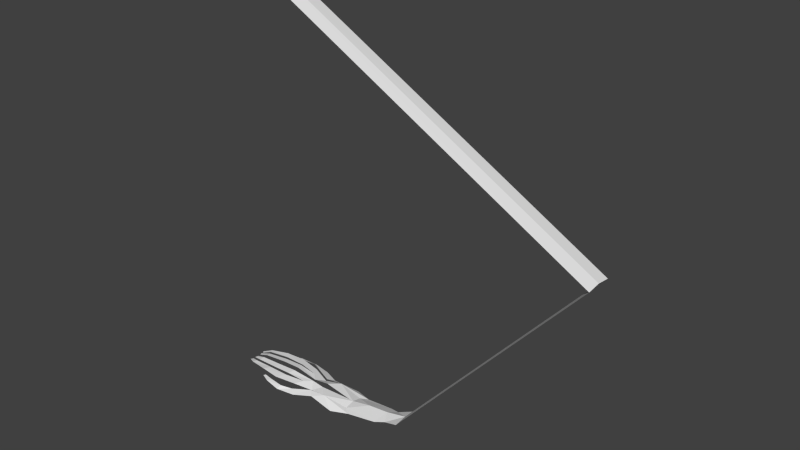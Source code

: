# Source: katiyaHand.blend  (saved by Blender 2.76.0; exported with 4.5.12 LTS)
import bpy
from mathutils import Matrix  # noqa: F401  (used for matrix-valued properties, if any)

bpy.ops.wm.read_factory_settings(use_empty=True)
scene = bpy.context.scene
scene.name = 'Scene'

# ---- collections
col_collection_1 = bpy.data.collections.new('Collection 1'); scene.collection.children.link(col_collection_1)

# ---- world
world_world = bpy.data.worlds.new('World'); scene.world = world_world
world_world.color = (0.05088, 0.05088, 0.05088)
world_world.use_sun_shadow = False
world_world.sun_shadow_jitter_overblur = 0.0
world_world.cycles.sampling_method = 'MANUAL'
world_world.cycles.sample_map_resolution = 256

# ---- meshes
me_cube_001 = bpy.data.meshes.new('Cube.001')
me_cube_001.from_pydata([(-1.0, -0.4828, -0.4081), (0.8484, -0.6369, -0.2297), (0.03425, 0.0, -0.06044), (2.154, -0.6487, 0.2344), (-4.62, -1.164, -0.3995), (-1.0, 0.0, -0.2938), (-4.7, -1.353, -0.5415), (2.154, 0.0, 0.3199), (-2.293, -0.6091, -0.2231), (-3.775, -1.205, -0.5415), (-1.223, 0.0, -0.2893), (-4.064, -0.9799, -0.4412), (-3.206, -0.5022, -0.4081), (-2.922, -0.8318, -0.4412), (-2.793, -0.17, -0.2156), (-7.065, -0.6597, -0.366), (-4.085, -0.7737, -0.2713), (-6.911, -0.3396, -0.3354), (-3.514, -0.0646, -0.2415), (-6.849, -0.1105, -0.2923), (-3.856, -0.3862, -0.2293), (-6.977, -0.4785, -0.3414), (-5.153, -0.9577, -0.2519), (-5.882, -0.5604, -0.2257), (-4.815, -0.4367, -0.1599), (-5.685, -0.1499, -0.1766), (-5.799, -0.4262, -0.2197), (-4.7, -0.1338, -0.1111), (-6.137, -0.8526, -0.2467), (-4.829, -0.5602, -0.2084), (-5.331, -1.075, -0.4078), (-5.508, -1.228, -0.4799), (-5.887, -0.9389, -0.4617), (-5.979, -1.006, -0.5043), (-7.479, -0.4385, -0.4948), (-7.387, -0.2234, -0.4573), (-7.324, -0.07937, -0.4387), (-7.391, -0.3265, -0.4808), (1.352, -0.4833, -0.09193), (1.094, 0.0, 0.06573), (-0.6749, -0.7266, -0.4564), (-1.545, -0.9973, -0.5535), (11.2, -0.6487, 10.51), (11.2, -1.135e-07, 10.59), (-6.362, -0.6487, 20.27), (-6.362, -6.872e-07, 20.36), (-3.202, -0.5734, -0.3527)], [], [(0, 5, 2, 1), (38, 39, 7, 3), (5, 0, 8, 10), (8, 13, 46), (14, 12, 16, 20, 18), (11, 9, 6, 4), (27, 24, 26, 25), (29, 22, 28, 23), (46, 13, 9, 11), (20, 16, 22, 29), (18, 20, 24, 27), (23, 28, 15, 21), (25, 26, 17, 19), (4, 6, 31, 30), (30, 31, 33, 32), (19, 17, 35, 36), (21, 15, 34, 37), (1, 2, 39, 38), (10, 8, 14), (13, 8, 41), (8, 0, 40, 41), (1, 40, 0), (3, 7, 43, 42), (42, 43, 45, 44), (14, 8, 12)])
me_cube_001.use_remesh_preserve_volume = False
me_cube_001.use_remesh_preserve_attributes = False
me_cube_001.use_mirror_vertex_groups = False
me_cube_001.update()

# ---- objects
ob_empty = bpy.data.objects.new('Empty', None)
ob_cube = bpy.data.objects.new('Cube', me_cube_001)

# ---- transforms, parenting, visibility, modifiers, constraints
ob_empty.location = (-13.2, -1.269, 0.002583)
ob_empty.scale = (19.64, 19.64, 19.64)
ob_empty.empty_display_type = 'IMAGE'
ob_empty.empty_display_size = 1.02
ob_empty.empty_image_offset = (0.0, 0.0)
ob_empty.color = (0.6383, 0.6383, 0.6383, 0.4389)
ob_empty.lineart.crease_threshold = 0.0
ob_cube.location = (2.698, 0.7106, 1.036)
ob_cube.lineart.crease_threshold = 0.0
_m = ob_cube.modifiers.new('Mirror', 'MIRROR')
_m.use_axis = (False, True, False)

# ---- collection membership
col_collection_1.objects.link(ob_empty)
col_collection_1.objects.link(ob_cube)

# ---- scene / render settings (as saved in the file)
scene.frame_start = 1; scene.frame_end = 250; scene.frame_set(-1)
scene.render.engine = 'CYCLES'
scene.render.resolution_percentage = 50
scene.render.dither_intensity = 0.0
scene.cycles.use_denoising = False
scene.cycles.samples = 10
scene.cycles.sampling_pattern = 'TABULATED_SOBOL'
scene.cycles.light_sampling_threshold = 0.0
scene.cycles.use_adaptive_sampling = False
scene.cycles.use_light_tree = False
scene.cycles.blur_glossy = 0.0
scene.cycles.pixel_filter_type = 'GAUSSIAN'
scene.cycles.sample_clamp_indirect = 0.0
scene.view_settings.view_transform = 'Standard'
bpy.context.view_layer.update()

# ---- added for rendering (the .blend has no active camera and no usable light): camera, sun
cam_auto = bpy.data.cameras.new('AutoCamera')
cam_auto.lens = 50.0
cam_auto.sensor_width = 36.0
cam_auto.clip_end = 1000.0
ob_auto_camera = bpy.data.objects.new('AutoCamera', cam_auto)
scene.collection.objects.link(ob_auto_camera)
ob_auto_camera.location = (30.6211, -30.5658, 31.7905)
ob_auto_camera.rotation_euler = (1.09748, -7.21219e-08, 0.694738)
scene.camera = ob_auto_camera
light_auto_sun = bpy.data.lights.new('AutoSun', 'SUN')
light_auto_sun.energy = 3.0
light_auto_sun.angle = 0.0523599
ob_auto_sun = bpy.data.objects.new('AutoSun', light_auto_sun)
scene.collection.objects.link(ob_auto_sun)
ob_auto_sun.rotation_euler = (0.872665, 0.174533, 0.523599)
bpy.context.view_layer.update()
